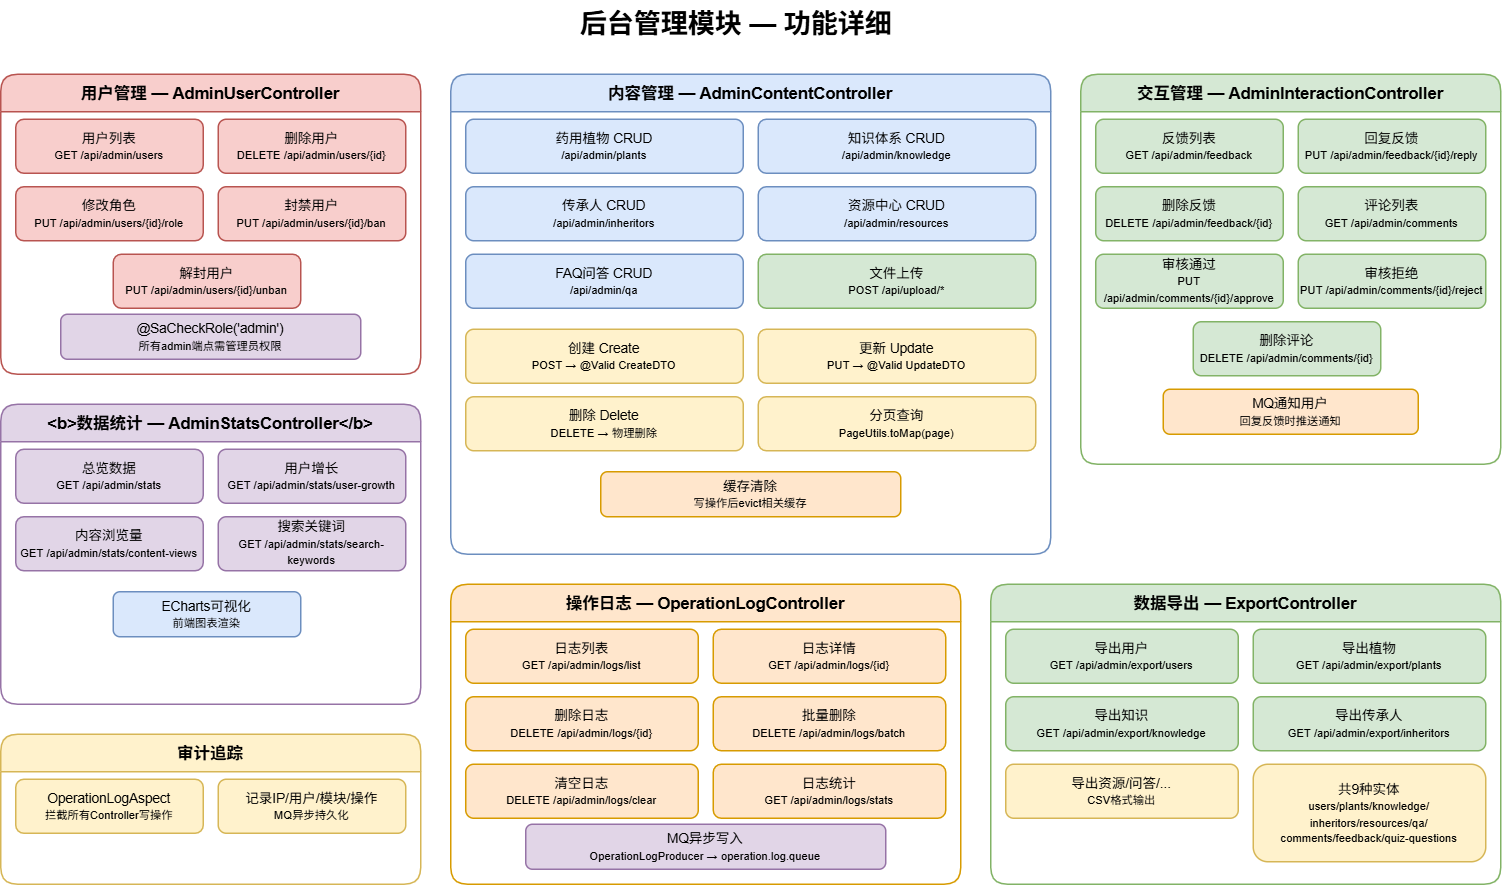

The diagram above was exported from draw.io. Its source (the exported page's mxGraphModel, read from the mxfile embedded in the PNG):
<mxGraphModel dx="1136" dy="627" grid="1" gridSize="10" guides="1" tooltips="1" connect="1" arrows="1" fold="1" page="1" pageScale="1" pageWidth="1200" pageHeight="900" math="0" shadow="0">
  <root>
    <mxCell id="0" />
    <mxCell id="1" parent="0" />
    <mxCell id="title" parent="1" style="text;html=1;fontSize=18;fontStyle=1;align=center;" value="后台管理模块 — 功能详细" vertex="1">
      <mxGeometry height="30" width="400" x="310" y="10" as="geometry" />
    </mxCell>
    <mxCell id="user_box" parent="1" style="swimlane;startSize=25;fillColor=#f8cecc;strokeColor=#b85450;fontSize=11;rounded=1;" value="用户管理 — AdminUserController" vertex="1">
      <mxGeometry height="200" width="280" x="20" y="60" as="geometry" />
    </mxCell>
    <mxCell id="u1" parent="user_box" style="rounded=1;whiteSpace=wrap;html=1;fillColor=#f8cecc;strokeColor=#b85450;fontSize=9;" value="用户列表&lt;br&gt;&lt;small&gt;GET /api/admin/users&lt;/small&gt;" vertex="1">
      <mxGeometry height="36" width="125" x="10" y="30" as="geometry" />
    </mxCell>
    <mxCell id="u2" parent="user_box" style="rounded=1;whiteSpace=wrap;html=1;fillColor=#f8cecc;strokeColor=#b85450;fontSize=9;" value="删除用户&lt;br&gt;&lt;small&gt;DELETE /api/admin/users/{id}&lt;/small&gt;" vertex="1">
      <mxGeometry height="36" width="125" x="145" y="30" as="geometry" />
    </mxCell>
    <mxCell id="u3" parent="user_box" style="rounded=1;whiteSpace=wrap;html=1;fillColor=#f8cecc;strokeColor=#b85450;fontSize=9;" value="修改角色&lt;br&gt;&lt;small&gt;PUT /api/admin/users/{id}/role&lt;/small&gt;" vertex="1">
      <mxGeometry height="36" width="125" x="10" y="75" as="geometry" />
    </mxCell>
    <mxCell id="u4" parent="user_box" style="rounded=1;whiteSpace=wrap;html=1;fillColor=#f8cecc;strokeColor=#b85450;fontSize=9;" value="封禁用户&lt;br&gt;&lt;small&gt;PUT /api/admin/users/{id}/ban&lt;/small&gt;" vertex="1">
      <mxGeometry height="36" width="125" x="145" y="75" as="geometry" />
    </mxCell>
    <mxCell id="u5" parent="user_box" style="rounded=1;whiteSpace=wrap;html=1;fillColor=#f8cecc;strokeColor=#b85450;fontSize=9;" value="解封用户&lt;br&gt;&lt;small&gt;PUT /api/admin/users/{id}/unban&lt;/small&gt;" vertex="1">
      <mxGeometry height="36" width="125" x="75" y="120" as="geometry" />
    </mxCell>
    <mxCell id="u6" parent="user_box" style="rounded=1;whiteSpace=wrap;html=1;fillColor=#e1d5e7;strokeColor=#9673a6;fontSize=9;" value="@SaCheckRole('admin')&lt;br&gt;&lt;small&gt;所有admin端点需管理员权限&lt;/small&gt;" vertex="1">
      <mxGeometry height="30" width="200" x="40" y="160" as="geometry" />
    </mxCell>
    <mxCell id="content_box" parent="1" style="swimlane;startSize=25;fillColor=#dae8fc;strokeColor=#6c8ebf;fontSize=11;rounded=1;" value="内容管理 — AdminContentController" vertex="1">
      <mxGeometry height="320" width="400" x="320" y="60" as="geometry" />
    </mxCell>
    <mxCell id="c1" parent="content_box" style="rounded=1;whiteSpace=wrap;html=1;fillColor=#dae8fc;strokeColor=#6c8ebf;fontSize=9;" value="药用植物 CRUD&lt;br&gt;&lt;small&gt;/api/admin/plants&lt;/small&gt;" vertex="1">
      <mxGeometry height="36" width="185" x="10" y="30" as="geometry" />
    </mxCell>
    <mxCell id="c2" parent="content_box" style="rounded=1;whiteSpace=wrap;html=1;fillColor=#dae8fc;strokeColor=#6c8ebf;fontSize=9;" value="知识体系 CRUD&lt;br&gt;&lt;small&gt;/api/admin/knowledge&lt;/small&gt;" vertex="1">
      <mxGeometry height="36" width="185" x="205" y="30" as="geometry" />
    </mxCell>
    <mxCell id="c3" parent="content_box" style="rounded=1;whiteSpace=wrap;html=1;fillColor=#dae8fc;strokeColor=#6c8ebf;fontSize=9;" value="传承人 CRUD&lt;br&gt;&lt;small&gt;/api/admin/inheritors&lt;/small&gt;" vertex="1">
      <mxGeometry height="36" width="185" x="10" y="75" as="geometry" />
    </mxCell>
    <mxCell id="c4" parent="content_box" style="rounded=1;whiteSpace=wrap;html=1;fillColor=#dae8fc;strokeColor=#6c8ebf;fontSize=9;" value="资源中心 CRUD&lt;br&gt;&lt;small&gt;/api/admin/resources&lt;/small&gt;" vertex="1">
      <mxGeometry height="36" width="185" x="205" y="75" as="geometry" />
    </mxCell>
    <mxCell id="c5" parent="content_box" style="rounded=1;whiteSpace=wrap;html=1;fillColor=#dae8fc;strokeColor=#6c8ebf;fontSize=9;" value="FAQ问答 CRUD&lt;br&gt;&lt;small&gt;/api/admin/qa&lt;/small&gt;" vertex="1">
      <mxGeometry height="36" width="185" x="10" y="120" as="geometry" />
    </mxCell>
    <mxCell id="c6" parent="content_box" style="rounded=1;whiteSpace=wrap;html=1;fillColor=#d5e8d4;strokeColor=#82b366;fontSize=9;" value="文件上传&lt;br&gt;&lt;small&gt;POST /api/upload/*&lt;/small&gt;" vertex="1">
      <mxGeometry height="36" width="185" x="205" y="120" as="geometry" />
    </mxCell>
    <mxCell id="c7" parent="content_box" style="rounded=1;whiteSpace=wrap;html=1;fillColor=#fff2cc;strokeColor=#d6b656;fontSize=9;" value="创建 Create&lt;br&gt;&lt;small&gt;POST → @Valid CreateDTO&lt;/small&gt;" vertex="1">
      <mxGeometry height="36" width="185" x="10" y="170" as="geometry" />
    </mxCell>
    <mxCell id="c8" parent="content_box" style="rounded=1;whiteSpace=wrap;html=1;fillColor=#fff2cc;strokeColor=#d6b656;fontSize=9;" value="更新 Update&lt;br&gt;&lt;small&gt;PUT → @Valid UpdateDTO&lt;/small&gt;" vertex="1">
      <mxGeometry height="36" width="185" x="205" y="170" as="geometry" />
    </mxCell>
    <mxCell id="c9" parent="content_box" style="rounded=1;whiteSpace=wrap;html=1;fillColor=#fff2cc;strokeColor=#d6b656;fontSize=9;" value="删除 Delete&lt;br&gt;&lt;small&gt;DELETE → 物理删除&lt;/small&gt;" vertex="1">
      <mxGeometry height="36" width="185" x="10" y="215" as="geometry" />
    </mxCell>
    <mxCell id="c10" parent="content_box" style="rounded=1;whiteSpace=wrap;html=1;fillColor=#fff2cc;strokeColor=#d6b656;fontSize=9;" value="分页查询&lt;br&gt;&lt;small&gt;PageUtils.toMap(page)&lt;/small&gt;" vertex="1">
      <mxGeometry height="36" width="185" x="205" y="215" as="geometry" />
    </mxCell>
    <mxCell id="c11" parent="content_box" style="rounded=1;whiteSpace=wrap;html=1;fillColor=#ffe6cc;strokeColor=#d79b00;fontSize=9;" value="缓存清除&lt;br&gt;&lt;small&gt;写操作后evict相关缓存&lt;/small&gt;" vertex="1">
      <mxGeometry height="30" width="200" x="100" y="265" as="geometry" />
    </mxCell>
    <mxCell id="inter_box" parent="1" style="swimlane;startSize=25;fillColor=#d5e8d4;strokeColor=#82b366;fontSize=11;rounded=1;" value="交互管理 — AdminInteractionController" vertex="1">
      <mxGeometry height="260" width="280" x="740" y="60" as="geometry" />
    </mxCell>
    <mxCell id="i1" parent="inter_box" style="rounded=1;whiteSpace=wrap;html=1;fillColor=#d5e8d4;strokeColor=#82b366;fontSize=9;" value="反馈列表&lt;br&gt;&lt;small&gt;GET /api/admin/feedback&lt;/small&gt;" vertex="1">
      <mxGeometry height="36" width="125" x="10" y="30" as="geometry" />
    </mxCell>
    <mxCell id="i2" parent="inter_box" style="rounded=1;whiteSpace=wrap;html=1;fillColor=#d5e8d4;strokeColor=#82b366;fontSize=9;" value="回复反馈&lt;br&gt;&lt;small&gt;PUT /api/admin/feedback/{id}/reply&lt;/small&gt;" vertex="1">
      <mxGeometry height="36" width="125" x="145" y="30" as="geometry" />
    </mxCell>
    <mxCell id="i3" parent="inter_box" style="rounded=1;whiteSpace=wrap;html=1;fillColor=#d5e8d4;strokeColor=#82b366;fontSize=9;" value="删除反馈&lt;br&gt;&lt;small&gt;DELETE /api/admin/feedback/{id}&lt;/small&gt;" vertex="1">
      <mxGeometry height="36" width="125" x="10" y="75" as="geometry" />
    </mxCell>
    <mxCell id="i4" parent="inter_box" style="rounded=1;whiteSpace=wrap;html=1;fillColor=#d5e8d4;strokeColor=#82b366;fontSize=9;" value="评论列表&lt;br&gt;&lt;small&gt;GET /api/admin/comments&lt;/small&gt;" vertex="1">
      <mxGeometry height="36" width="125" x="145" y="75" as="geometry" />
    </mxCell>
    <mxCell id="i5" parent="inter_box" style="rounded=1;whiteSpace=wrap;html=1;fillColor=#d5e8d4;strokeColor=#82b366;fontSize=9;" value="审核通过&lt;br&gt;&lt;small&gt;PUT /api/admin/comments/{id}/approve&lt;/small&gt;" vertex="1">
      <mxGeometry height="36" width="125" x="10" y="120" as="geometry" />
    </mxCell>
    <mxCell id="i6" parent="inter_box" style="rounded=1;whiteSpace=wrap;html=1;fillColor=#d5e8d4;strokeColor=#82b366;fontSize=9;" value="审核拒绝&lt;br&gt;&lt;small&gt;PUT /api/admin/comments/{id}/reject&lt;/small&gt;" vertex="1">
      <mxGeometry height="36" width="125" x="145" y="120" as="geometry" />
    </mxCell>
    <mxCell id="i7" parent="inter_box" style="rounded=1;whiteSpace=wrap;html=1;fillColor=#d5e8d4;strokeColor=#82b366;fontSize=9;" value="删除评论&lt;br&gt;&lt;small&gt;DELETE /api/admin/comments/{id}&lt;/small&gt;" vertex="1">
      <mxGeometry height="36" width="125" x="75" y="165" as="geometry" />
    </mxCell>
    <mxCell id="i8" parent="inter_box" style="rounded=1;whiteSpace=wrap;html=1;fillColor=#ffe6cc;strokeColor=#d79b00;fontSize=9;" value="MQ通知用户&lt;br&gt;&lt;small&gt;回复反馈时推送通知&lt;/small&gt;" vertex="1">
      <mxGeometry height="30" width="170" x="55" y="210" as="geometry" />
    </mxCell>
    <mxCell id="stats_box" parent="1" style="swimlane;startSize=25;fillColor=#e1d5e7;strokeColor=#9673a6;fontSize=11;rounded=1;" value="&lt;b&gt;数据统计 — AdminStatsController&lt;/b&gt;" vertex="1">
      <mxGeometry height="200" width="280" x="20" y="280" as="geometry" />
    </mxCell>
    <mxCell id="s1" parent="stats_box" style="rounded=1;whiteSpace=wrap;html=1;fillColor=#e1d5e7;strokeColor=#9673a6;fontSize=9;" value="总览数据&lt;br&gt;&lt;small&gt;GET /api/admin/stats&lt;/small&gt;" vertex="1">
      <mxGeometry height="36" width="125" x="10" y="30" as="geometry" />
    </mxCell>
    <mxCell id="s2" parent="stats_box" style="rounded=1;whiteSpace=wrap;html=1;fillColor=#e1d5e7;strokeColor=#9673a6;fontSize=9;" value="用户增长&lt;br&gt;&lt;small&gt;GET /api/admin/stats/user-growth&lt;/small&gt;" vertex="1">
      <mxGeometry height="36" width="125" x="145" y="30" as="geometry" />
    </mxCell>
    <mxCell id="s3" parent="stats_box" style="rounded=1;whiteSpace=wrap;html=1;fillColor=#e1d5e7;strokeColor=#9673a6;fontSize=9;" value="内容浏览量&lt;br&gt;&lt;small&gt;GET /api/admin/stats/content-views&lt;/small&gt;" vertex="1">
      <mxGeometry height="36" width="125" x="10" y="75" as="geometry" />
    </mxCell>
    <mxCell id="s4" parent="stats_box" style="rounded=1;whiteSpace=wrap;html=1;fillColor=#e1d5e7;strokeColor=#9673a6;fontSize=9;" value="搜索关键词&lt;br&gt;&lt;small&gt;GET /api/admin/stats/search-keywords&lt;/small&gt;" vertex="1">
      <mxGeometry height="36" width="125" x="145" y="75" as="geometry" />
    </mxCell>
    <mxCell id="s5" parent="stats_box" style="rounded=1;whiteSpace=wrap;html=1;fillColor=#dae8fc;strokeColor=#6c8ebf;fontSize=9;" value="ECharts可视化&lt;br&gt;&lt;small&gt;前端图表渲染&lt;/small&gt;" vertex="1">
      <mxGeometry height="30" width="125" x="75" y="125" as="geometry" />
    </mxCell>
    <mxCell id="log_box" parent="1" style="swimlane;startSize=25;fillColor=#ffe6cc;strokeColor=#d79b00;fontSize=11;rounded=1;" value="操作日志 — OperationLogController" vertex="1">
      <mxGeometry height="200" width="340" x="320" y="400" as="geometry" />
    </mxCell>
    <mxCell id="l1" parent="log_box" style="rounded=1;whiteSpace=wrap;html=1;fillColor=#ffe6cc;strokeColor=#d79b00;fontSize=9;" value="日志列表&lt;br&gt;&lt;small&gt;GET /api/admin/logs/list&lt;/small&gt;" vertex="1">
      <mxGeometry height="36" width="155" x="10" y="30" as="geometry" />
    </mxCell>
    <mxCell id="l2" parent="log_box" style="rounded=1;whiteSpace=wrap;html=1;fillColor=#ffe6cc;strokeColor=#d79b00;fontSize=9;" value="日志详情&lt;br&gt;&lt;small&gt;GET /api/admin/logs/{id}&lt;/small&gt;" vertex="1">
      <mxGeometry height="36" width="155" x="175" y="30" as="geometry" />
    </mxCell>
    <mxCell id="l3" parent="log_box" style="rounded=1;whiteSpace=wrap;html=1;fillColor=#ffe6cc;strokeColor=#d79b00;fontSize=9;" value="删除日志&lt;br&gt;&lt;small&gt;DELETE /api/admin/logs/{id}&lt;/small&gt;" vertex="1">
      <mxGeometry height="36" width="155" x="10" y="75" as="geometry" />
    </mxCell>
    <mxCell id="l4" parent="log_box" style="rounded=1;whiteSpace=wrap;html=1;fillColor=#ffe6cc;strokeColor=#d79b00;fontSize=9;" value="批量删除&lt;br&gt;&lt;small&gt;DELETE /api/admin/logs/batch&lt;/small&gt;" vertex="1">
      <mxGeometry height="36" width="155" x="175" y="75" as="geometry" />
    </mxCell>
    <mxCell id="l5" parent="log_box" style="rounded=1;whiteSpace=wrap;html=1;fillColor=#ffe6cc;strokeColor=#d79b00;fontSize=9;" value="清空日志&lt;br&gt;&lt;small&gt;DELETE /api/admin/logs/clear&lt;/small&gt;" vertex="1">
      <mxGeometry height="36" width="155" x="10" y="120" as="geometry" />
    </mxCell>
    <mxCell id="l6" parent="log_box" style="rounded=1;whiteSpace=wrap;html=1;fillColor=#ffe6cc;strokeColor=#d79b00;fontSize=9;" value="日志统计&lt;br&gt;&lt;small&gt;GET /api/admin/logs/stats&lt;/small&gt;" vertex="1">
      <mxGeometry height="36" width="155" x="175" y="120" as="geometry" />
    </mxCell>
    <mxCell id="l7" parent="log_box" style="rounded=1;whiteSpace=wrap;html=1;fillColor=#e1d5e7;strokeColor=#9673a6;fontSize=9;" value="MQ异步写入&lt;br&gt;&lt;small&gt;OperationLogProducer → operation.log.queue&lt;/small&gt;" vertex="1">
      <mxGeometry height="30" width="240" x="50" y="160" as="geometry" />
    </mxCell>
    <mxCell id="export_box" parent="1" style="swimlane;startSize=25;fillColor=#d5e8d4;strokeColor=#82b366;fontSize=11;rounded=1;" value="数据导出 — ExportController" vertex="1">
      <mxGeometry height="200" width="340" x="680" y="400" as="geometry" />
    </mxCell>
    <mxCell id="e1" parent="export_box" style="rounded=1;whiteSpace=wrap;html=1;fillColor=#d5e8d4;strokeColor=#82b366;fontSize=9;" value="导出用户&lt;br&gt;&lt;small&gt;GET /api/admin/export/users&lt;/small&gt;" vertex="1">
      <mxGeometry height="36" width="155" x="10" y="30" as="geometry" />
    </mxCell>
    <mxCell id="e2" parent="export_box" style="rounded=1;whiteSpace=wrap;html=1;fillColor=#d5e8d4;strokeColor=#82b366;fontSize=9;" value="导出植物&lt;br&gt;&lt;small&gt;GET /api/admin/export/plants&lt;/small&gt;" vertex="1">
      <mxGeometry height="36" width="155" x="175" y="30" as="geometry" />
    </mxCell>
    <mxCell id="e3" parent="export_box" style="rounded=1;whiteSpace=wrap;html=1;fillColor=#d5e8d4;strokeColor=#82b366;fontSize=9;" value="导出知识&lt;br&gt;&lt;small&gt;GET /api/admin/export/knowledge&lt;/small&gt;" vertex="1">
      <mxGeometry height="36" width="155" x="10" y="75" as="geometry" />
    </mxCell>
    <mxCell id="e4" parent="export_box" style="rounded=1;whiteSpace=wrap;html=1;fillColor=#d5e8d4;strokeColor=#82b366;fontSize=9;" value="导出传承人&lt;br&gt;&lt;small&gt;GET /api/admin/export/inheritors&lt;/small&gt;" vertex="1">
      <mxGeometry height="36" width="155" x="175" y="75" as="geometry" />
    </mxCell>
    <mxCell id="e5" parent="export_box" style="rounded=1;whiteSpace=wrap;html=1;fillColor=#fff2cc;strokeColor=#d6b656;fontSize=9;" value="导出资源/问答/...&lt;br&gt;&lt;small&gt;CSV格式输出&lt;/small&gt;" vertex="1">
      <mxGeometry height="36" width="155" x="10" y="120" as="geometry" />
    </mxCell>
    <mxCell id="e6" parent="export_box" style="rounded=1;whiteSpace=wrap;html=1;fillColor=#fff2cc;strokeColor=#d6b656;fontSize=9;" value="共9种实体&lt;br&gt;&lt;small&gt;users/plants/knowledge/&lt;br&gt;inheritors/resources/qa/&lt;br&gt;comments/feedback/quiz-questions&lt;/small&gt;" vertex="1">
      <mxGeometry height="65" width="155" x="175" y="120" as="geometry" />
    </mxCell>
    <mxCell id="audit_box" parent="1" style="swimlane;startSize=25;fillColor=#fff2cc;strokeColor=#d6b656;fontSize=11;rounded=1;" value="审计追踪" vertex="1">
      <mxGeometry height="100" width="280" x="20" y="500" as="geometry" />
    </mxCell>
    <mxCell id="au1" parent="audit_box" style="rounded=1;whiteSpace=wrap;html=1;fillColor=#fff2cc;strokeColor=#d6b656;fontSize=9;" value="OperationLogAspect&lt;br&gt;&lt;small&gt;拦截所有Controller写操作&lt;/small&gt;" vertex="1">
      <mxGeometry height="36" width="125" x="10" y="30" as="geometry" />
    </mxCell>
    <mxCell id="au2" parent="audit_box" style="rounded=1;whiteSpace=wrap;html=1;fillColor=#fff2cc;strokeColor=#d6b656;fontSize=9;" value="记录IP/用户/模块/操作&lt;br&gt;&lt;small&gt;MQ异步持久化&lt;/small&gt;" vertex="1">
      <mxGeometry height="36" width="125" x="145" y="30" as="geometry" />
    </mxCell>
  </root>
</mxGraphModel>